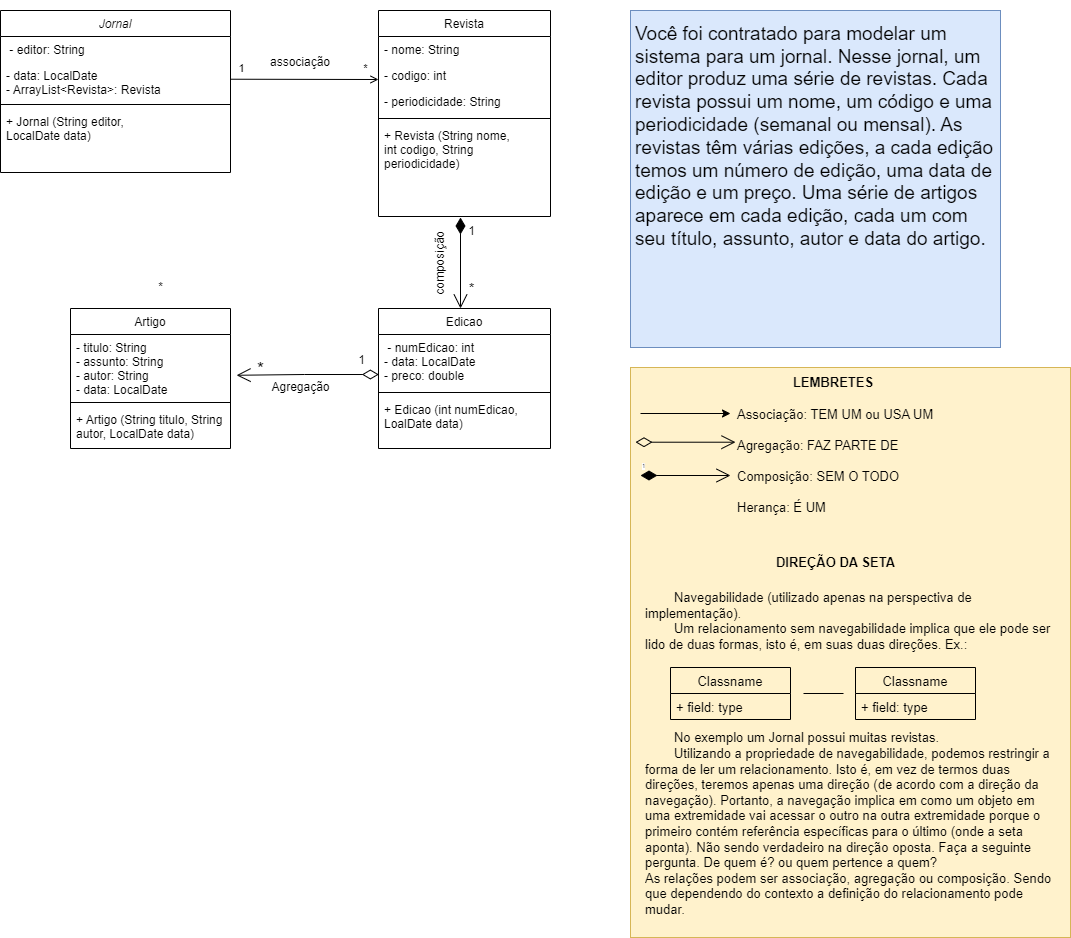

The diagram above was exported from draw.io. Its source (the exported page's mxGraphModel, read from the mxfile embedded in the PNG):
<mxGraphModel dx="1290" dy="570" grid="1" gridSize="10" guides="1" tooltips="1" connect="1" arrows="1" fold="1" page="1" pageScale="1" pageWidth="827" pageHeight="1169" math="0" shadow="0">
  <root>
    <mxCell id="WIyWlLk6GJQsqaUBKTNV-0" />
    <mxCell id="WIyWlLk6GJQsqaUBKTNV-1" parent="WIyWlLk6GJQsqaUBKTNV-0" />
    <mxCell id="ETVwyJg8WLqMiIPA3dRs-0" value="&lt;font style=&quot;font-size: 19px;&quot;&gt;&lt;br&gt;Você foi contratado para modelar um sistema para um jornal. Nesse jornal, um editor produz uma série de revistas. Cada revista possui um nome, um código e uma&lt;br&gt;periodicidade (semanal ou mensal). As revistas têm várias edições, a cada edição temos um número de edição, uma data de edição e um preço. Uma série de artigos aparece em cada edição, cada um com seu título, assunto, autor e data do artigo.&lt;br&gt;&lt;/font&gt;" style="text;html=1;strokeColor=#6c8ebf;fillColor=#dae8fc;spacing=5;spacingTop=-20;whiteSpace=wrap;overflow=hidden;rounded=0;" parent="WIyWlLk6GJQsqaUBKTNV-1" vertex="1">
      <mxGeometry x="760" y="103" width="370" height="337" as="geometry" />
    </mxCell>
    <mxCell id="ETVwyJg8WLqMiIPA3dRs-7" value="Jornal" style="swimlane;fontStyle=2;align=center;verticalAlign=top;childLayout=stackLayout;horizontal=1;startSize=26;horizontalStack=0;resizeParent=1;resizeLast=0;collapsible=1;marginBottom=0;rounded=0;shadow=0;strokeWidth=1;" parent="WIyWlLk6GJQsqaUBKTNV-1" vertex="1">
      <mxGeometry x="130" y="103" width="230" height="162" as="geometry">
        <mxRectangle x="230" y="140" width="160" height="26" as="alternateBounds" />
      </mxGeometry>
    </mxCell>
    <mxCell id="ETVwyJg8WLqMiIPA3dRs-8" value=" - editor: String" style="text;align=left;verticalAlign=top;spacingLeft=4;spacingRight=4;overflow=hidden;rotatable=0;points=[[0,0.5],[1,0.5]];portConstraint=eastwest;" parent="ETVwyJg8WLqMiIPA3dRs-7" vertex="1">
      <mxGeometry y="26" width="230" height="26" as="geometry" />
    </mxCell>
    <mxCell id="ETVwyJg8WLqMiIPA3dRs-9" value="- data: LocalDate&#10;- ArrayList&lt;Revista&gt;: Revista" style="text;align=left;verticalAlign=top;spacingLeft=4;spacingRight=4;overflow=hidden;rotatable=0;points=[[0,0.5],[1,0.5]];portConstraint=eastwest;rounded=0;shadow=0;html=0;" parent="ETVwyJg8WLqMiIPA3dRs-7" vertex="1">
      <mxGeometry y="52" width="230" height="38" as="geometry" />
    </mxCell>
    <mxCell id="ETVwyJg8WLqMiIPA3dRs-10" value="" style="line;html=1;strokeWidth=1;align=left;verticalAlign=middle;spacingTop=-1;spacingLeft=3;spacingRight=3;rotatable=0;labelPosition=right;points=[];portConstraint=eastwest;" parent="ETVwyJg8WLqMiIPA3dRs-7" vertex="1">
      <mxGeometry y="90" width="230" height="8" as="geometry" />
    </mxCell>
    <mxCell id="ETVwyJg8WLqMiIPA3dRs-11" value="+ Jornal (String editor, &#10;LocalDate data)" style="text;align=left;verticalAlign=top;spacingLeft=4;spacingRight=4;overflow=hidden;rotatable=0;points=[[0,0.5],[1,0.5]];portConstraint=eastwest;" parent="ETVwyJg8WLqMiIPA3dRs-7" vertex="1">
      <mxGeometry y="98" width="230" height="44" as="geometry" />
    </mxCell>
    <mxCell id="ETVwyJg8WLqMiIPA3dRs-12" value="Artigo" style="swimlane;fontStyle=0;align=center;verticalAlign=top;childLayout=stackLayout;horizontal=1;startSize=26;horizontalStack=0;resizeParent=1;resizeLast=0;collapsible=1;marginBottom=0;rounded=0;shadow=0;strokeWidth=1;" parent="WIyWlLk6GJQsqaUBKTNV-1" vertex="1">
      <mxGeometry x="200" y="401" width="160" height="140" as="geometry">
        <mxRectangle x="130" y="380" width="160" height="26" as="alternateBounds" />
      </mxGeometry>
    </mxCell>
    <mxCell id="ETVwyJg8WLqMiIPA3dRs-13" value="- titulo: String&#10;- assunto: String&#10;- autor: String&#10;- data: LocalDate&#10;" style="text;align=left;verticalAlign=top;spacingLeft=4;spacingRight=4;overflow=hidden;rotatable=0;points=[[0,0.5],[1,0.5]];portConstraint=eastwest;" parent="ETVwyJg8WLqMiIPA3dRs-12" vertex="1">
      <mxGeometry y="26" width="160" height="64" as="geometry" />
    </mxCell>
    <mxCell id="ETVwyJg8WLqMiIPA3dRs-14" value="" style="line;html=1;strokeWidth=1;align=left;verticalAlign=middle;spacingTop=-1;spacingLeft=3;spacingRight=3;rotatable=0;labelPosition=right;points=[];portConstraint=eastwest;" parent="ETVwyJg8WLqMiIPA3dRs-12" vertex="1">
      <mxGeometry y="90" width="160" height="8" as="geometry" />
    </mxCell>
    <mxCell id="ETVwyJg8WLqMiIPA3dRs-15" value="+ Artigo (String titulo, String &#10;autor, LocalDate data)" style="text;align=left;verticalAlign=top;spacingLeft=4;spacingRight=4;overflow=hidden;rotatable=0;points=[[0,0.5],[1,0.5]];portConstraint=eastwest;fontStyle=0" parent="ETVwyJg8WLqMiIPA3dRs-12" vertex="1">
      <mxGeometry y="98" width="160" height="42" as="geometry" />
    </mxCell>
    <mxCell id="ETVwyJg8WLqMiIPA3dRs-16" value="Edicao" style="swimlane;fontStyle=0;align=center;verticalAlign=top;childLayout=stackLayout;horizontal=1;startSize=26;horizontalStack=0;resizeParent=1;resizeLast=0;collapsible=1;marginBottom=0;rounded=0;shadow=0;strokeWidth=1;" parent="WIyWlLk6GJQsqaUBKTNV-1" vertex="1">
      <mxGeometry x="508" y="401" width="172" height="140" as="geometry">
        <mxRectangle x="340" y="380" width="170" height="26" as="alternateBounds" />
      </mxGeometry>
    </mxCell>
    <mxCell id="ETVwyJg8WLqMiIPA3dRs-17" value=" - numEdicao: int&#10;- data: LocalDate&#10;- preco: double" style="text;align=left;verticalAlign=top;spacingLeft=4;spacingRight=4;overflow=hidden;rotatable=0;points=[[0,0.5],[1,0.5]];portConstraint=eastwest;" parent="ETVwyJg8WLqMiIPA3dRs-16" vertex="1">
      <mxGeometry y="26" width="172" height="54" as="geometry" />
    </mxCell>
    <mxCell id="ETVwyJg8WLqMiIPA3dRs-18" value="" style="line;html=1;strokeWidth=1;align=left;verticalAlign=middle;spacingTop=-1;spacingLeft=3;spacingRight=3;rotatable=0;labelPosition=right;points=[];portConstraint=eastwest;" parent="ETVwyJg8WLqMiIPA3dRs-16" vertex="1">
      <mxGeometry y="80" width="172" height="8" as="geometry" />
    </mxCell>
    <mxCell id="ETVwyJg8WLqMiIPA3dRs-19" value="+ Edicao (int numEdicao, &#10;LoalDate data)" style="text;align=left;verticalAlign=top;spacingLeft=4;spacingRight=4;overflow=hidden;rotatable=0;points=[[0,0.5],[1,0.5]];portConstraint=eastwest;" parent="ETVwyJg8WLqMiIPA3dRs-16" vertex="1">
      <mxGeometry y="88" width="172" height="52" as="geometry" />
    </mxCell>
    <mxCell id="ETVwyJg8WLqMiIPA3dRs-20" value="Revista" style="swimlane;fontStyle=0;align=center;verticalAlign=top;childLayout=stackLayout;horizontal=1;startSize=26;horizontalStack=0;resizeParent=1;resizeLast=0;collapsible=1;marginBottom=0;rounded=0;shadow=0;strokeWidth=1;" parent="WIyWlLk6GJQsqaUBKTNV-1" vertex="1">
      <mxGeometry x="508" y="103" width="172" height="206" as="geometry">
        <mxRectangle x="550" y="140" width="160" height="26" as="alternateBounds" />
      </mxGeometry>
    </mxCell>
    <mxCell id="ETVwyJg8WLqMiIPA3dRs-21" value="- nome: String" style="text;align=left;verticalAlign=top;spacingLeft=4;spacingRight=4;overflow=hidden;rotatable=0;points=[[0,0.5],[1,0.5]];portConstraint=eastwest;" parent="ETVwyJg8WLqMiIPA3dRs-20" vertex="1">
      <mxGeometry y="26" width="172" height="26" as="geometry" />
    </mxCell>
    <mxCell id="ETVwyJg8WLqMiIPA3dRs-29" value="- codigo: int" style="text;align=left;verticalAlign=top;spacingLeft=4;spacingRight=4;overflow=hidden;rotatable=0;points=[[0,0.5],[1,0.5]];portConstraint=eastwest;rounded=0;shadow=0;html=0;" parent="ETVwyJg8WLqMiIPA3dRs-20" vertex="1">
      <mxGeometry y="52" width="172" height="26" as="geometry" />
    </mxCell>
    <mxCell id="ETVwyJg8WLqMiIPA3dRs-23" value="- periodicidade: String" style="text;align=left;verticalAlign=top;spacingLeft=4;spacingRight=4;overflow=hidden;rotatable=0;points=[[0,0.5],[1,0.5]];portConstraint=eastwest;rounded=0;shadow=0;html=0;" parent="ETVwyJg8WLqMiIPA3dRs-20" vertex="1">
      <mxGeometry y="78" width="172" height="26" as="geometry" />
    </mxCell>
    <mxCell id="ETVwyJg8WLqMiIPA3dRs-24" value="" style="line;html=1;strokeWidth=1;align=left;verticalAlign=middle;spacingTop=-1;spacingLeft=3;spacingRight=3;rotatable=0;labelPosition=right;points=[];portConstraint=eastwest;" parent="ETVwyJg8WLqMiIPA3dRs-20" vertex="1">
      <mxGeometry y="104" width="172" height="8" as="geometry" />
    </mxCell>
    <mxCell id="ETVwyJg8WLqMiIPA3dRs-25" value="+ Revista (String nome, &#10;int codigo, String &#10;periodicidade)" style="text;align=left;verticalAlign=top;spacingLeft=4;spacingRight=4;overflow=hidden;rotatable=0;points=[[0,0.5],[1,0.5]];portConstraint=eastwest;" parent="ETVwyJg8WLqMiIPA3dRs-20" vertex="1">
      <mxGeometry y="112" width="172" height="68" as="geometry" />
    </mxCell>
    <mxCell id="ETVwyJg8WLqMiIPA3dRs-26" value="" style="endArrow=open;shadow=0;strokeWidth=1;rounded=0;endFill=1;edgeStyle=elbowEdgeStyle;elbow=vertical;" parent="WIyWlLk6GJQsqaUBKTNV-1" edge="1">
      <mxGeometry x="0.5" y="41" relative="1" as="geometry">
        <mxPoint x="360" y="171.72413793103453" as="sourcePoint" />
        <mxPoint x="507.9999999999998" y="171.72413793103453" as="targetPoint" />
        <mxPoint x="-40" y="32" as="offset" />
      </mxGeometry>
    </mxCell>
    <mxCell id="ETVwyJg8WLqMiIPA3dRs-27" value="" style="resizable=0;align=left;verticalAlign=bottom;labelBackgroundColor=none;fontSize=12;" parent="ETVwyJg8WLqMiIPA3dRs-26" connectable="0" vertex="1">
      <mxGeometry x="-1" relative="1" as="geometry">
        <mxPoint y="4" as="offset" />
      </mxGeometry>
    </mxCell>
    <mxCell id="ETVwyJg8WLqMiIPA3dRs-31" value="1" style="edgeLabel;html=1;align=center;verticalAlign=middle;resizable=0;points=[];" parent="ETVwyJg8WLqMiIPA3dRs-26" connectable="0" vertex="1">
      <mxGeometry x="-0.8496" relative="1" as="geometry">
        <mxPoint y="-12" as="offset" />
      </mxGeometry>
    </mxCell>
    <mxCell id="ETVwyJg8WLqMiIPA3dRs-32" value="*" style="edgeLabel;html=1;align=center;verticalAlign=middle;resizable=0;points=[];" parent="ETVwyJg8WLqMiIPA3dRs-26" connectable="0" vertex="1">
      <mxGeometry x="0.8149" y="-1" relative="1" as="geometry">
        <mxPoint y="-13" as="offset" />
      </mxGeometry>
    </mxCell>
    <mxCell id="ETVwyJg8WLqMiIPA3dRs-30" value="associação" style="text;html=1;strokeColor=none;fillColor=none;align=center;verticalAlign=middle;whiteSpace=wrap;rounded=0;" parent="WIyWlLk6GJQsqaUBKTNV-1" vertex="1">
      <mxGeometry x="400" y="140" width="60" height="30" as="geometry" />
    </mxCell>
    <mxCell id="ETVwyJg8WLqMiIPA3dRs-33" value="" style="endArrow=open;html=1;endSize=12;startArrow=diamondThin;startSize=14;startFill=1;align=left;verticalAlign=bottom;fontSize=17;rounded=0;targetPerimeterSpacing=7;" parent="WIyWlLk6GJQsqaUBKTNV-1" edge="1">
      <mxGeometry x="-0.875" y="10" relative="1" as="geometry">
        <mxPoint x="590" y="310" as="sourcePoint" />
        <mxPoint x="590" y="401" as="targetPoint" />
        <mxPoint as="offset" />
      </mxGeometry>
    </mxCell>
    <mxCell id="ETVwyJg8WLqMiIPA3dRs-34" value="1" style="edgeLabel;html=1;align=center;verticalAlign=middle;resizable=0;points=[];fontSize=12;" parent="ETVwyJg8WLqMiIPA3dRs-33" connectable="0" vertex="1">
      <mxGeometry x="-0.7157" y="-2" relative="1" as="geometry">
        <mxPoint x="12" as="offset" />
      </mxGeometry>
    </mxCell>
    <mxCell id="ETVwyJg8WLqMiIPA3dRs-36" value="&lt;font style=&quot;font-size: 14px;&quot;&gt;*&lt;/font&gt;" style="edgeLabel;html=1;align=center;verticalAlign=middle;resizable=0;points=[];" parent="ETVwyJg8WLqMiIPA3dRs-33" connectable="0" vertex="1">
      <mxGeometry x="0.5416" y="2" relative="1" as="geometry">
        <mxPoint x="8" as="offset" />
      </mxGeometry>
    </mxCell>
    <mxCell id="ETVwyJg8WLqMiIPA3dRs-35" value="composição" style="text;html=1;strokeColor=none;fillColor=none;align=center;verticalAlign=middle;whiteSpace=wrap;rounded=0;rotation=-90;" parent="WIyWlLk6GJQsqaUBKTNV-1" vertex="1">
      <mxGeometry x="540" y="341" width="60" height="30" as="geometry" />
    </mxCell>
    <mxCell id="ETVwyJg8WLqMiIPA3dRs-37" value="&lt;font style=&quot;font-size: 12px;&quot;&gt;1&lt;/font&gt;" style="edgeLabel;html=1;align=center;verticalAlign=middle;resizable=0;points=[];fontSize=19;" parent="WIyWlLk6GJQsqaUBKTNV-1" connectable="0" vertex="1">
      <mxGeometry x="490.0179518766622" y="450.0026140940788" as="geometry" />
    </mxCell>
    <mxCell id="ETVwyJg8WLqMiIPA3dRs-38" value="*" style="edgeLabel;html=1;align=center;verticalAlign=middle;resizable=0;points=[];fontSize=18;" parent="WIyWlLk6GJQsqaUBKTNV-1" connectable="0" vertex="1">
      <mxGeometry x="379.9979192363646" y="519.9957250996215" as="geometry">
        <mxPoint x="10" y="-58" as="offset" />
      </mxGeometry>
    </mxCell>
    <mxCell id="CxL8JZ3YKJciEGueD1BG-0" value="&lt;br&gt;&lt;br&gt;&lt;br&gt;" style="rounded=0;whiteSpace=wrap;html=1;fontSize=13;fillColor=#fff2cc;strokeColor=#d6b656;" parent="WIyWlLk6GJQsqaUBKTNV-1" vertex="1">
      <mxGeometry x="760" y="460" width="440" height="570" as="geometry" />
    </mxCell>
    <mxCell id="CxL8JZ3YKJciEGueD1BG-1" value="Associação: TEM UM ou USA UM&lt;br&gt;&lt;br&gt;Agregação: FAZ PARTE DE&lt;br&gt;&lt;br&gt;Composição: SEM O TODO&amp;nbsp;&lt;br&gt;&lt;br&gt;Herança: É UM" style="text;html=1;strokeColor=none;fillColor=none;align=left;verticalAlign=middle;whiteSpace=wrap;rounded=0;fontSize=13;" parent="WIyWlLk6GJQsqaUBKTNV-1" vertex="1">
      <mxGeometry x="865" y="526" width="240" height="55" as="geometry" />
    </mxCell>
    <mxCell id="CxL8JZ3YKJciEGueD1BG-2" value="LEMBRETES" style="text;html=1;strokeColor=none;fillColor=none;align=center;verticalAlign=middle;whiteSpace=wrap;rounded=0;fontSize=13;fontStyle=1" parent="WIyWlLk6GJQsqaUBKTNV-1" vertex="1">
      <mxGeometry x="933" y="460" width="60" height="30" as="geometry" />
    </mxCell>
    <mxCell id="CxL8JZ3YKJciEGueD1BG-3" value="" style="endArrow=classic;html=1;rounded=0;fontSize=13;" parent="WIyWlLk6GJQsqaUBKTNV-1" edge="1">
      <mxGeometry width="50" height="50" relative="1" as="geometry">
        <mxPoint x="770" y="506" as="sourcePoint" />
        <mxPoint x="860" y="506" as="targetPoint" />
      </mxGeometry>
    </mxCell>
    <mxCell id="CxL8JZ3YKJciEGueD1BG-4" value="" style="endArrow=open;html=1;endSize=12;startArrow=diamondThin;startSize=14;startFill=0;edgeStyle=orthogonalEdgeStyle;rounded=0;fontSize=6;" parent="WIyWlLk6GJQsqaUBKTNV-1" edge="1">
      <mxGeometry relative="1" as="geometry">
        <mxPoint x="765" y="534.71" as="sourcePoint" />
        <mxPoint x="865" y="534.71" as="targetPoint" />
      </mxGeometry>
    </mxCell>
    <mxCell id="CxL8JZ3YKJciEGueD1BG-5" value="1" style="endArrow=open;html=1;endSize=12;startArrow=diamondThin;startSize=14;startFill=1;edgeStyle=orthogonalEdgeStyle;align=left;verticalAlign=bottom;rounded=0;fontSize=6;" parent="WIyWlLk6GJQsqaUBKTNV-1" edge="1">
      <mxGeometry x="-1" y="3" relative="1" as="geometry">
        <mxPoint x="770" y="568" as="sourcePoint" />
        <mxPoint x="860" y="568" as="targetPoint" />
      </mxGeometry>
    </mxCell>
    <mxCell id="CxL8JZ3YKJciEGueD1BG-6" value="DIREÇÃO DA SETA" style="text;html=1;strokeColor=none;fillColor=none;align=center;verticalAlign=middle;whiteSpace=wrap;rounded=0;fontSize=13;fontStyle=1" parent="WIyWlLk6GJQsqaUBKTNV-1" vertex="1">
      <mxGeometry x="901" y="640" width="129" height="30" as="geometry" />
    </mxCell>
    <mxCell id="CxL8JZ3YKJciEGueD1BG-7" value="&lt;div&gt;&lt;span style=&quot;&quot;&gt;&#09;&lt;/span&gt;&lt;span style=&quot;white-space: pre;&quot;&gt;&#09;&lt;/span&gt;Navegabilidade (utilizado apenas na perspectiva de implementação).&lt;/div&gt;&lt;div&gt;&lt;span style=&quot;&quot;&gt;&#09;&lt;/span&gt;&lt;span style=&quot;white-space: pre;&quot;&gt;&#09;&lt;/span&gt;Um relacionamento sem navegabilidade implica que ele pode ser lido de duas formas, isto é, em suas duas direções. Ex.:&amp;nbsp;&lt;/div&gt;&lt;div&gt;&lt;br&gt;&lt;/div&gt;&lt;div&gt;&lt;br&gt;&lt;/div&gt;&lt;div&gt;&lt;br&gt;&lt;/div&gt;&lt;div&gt;&lt;br&gt;&lt;/div&gt;&lt;div&gt;&lt;br&gt;&lt;/div&gt;&lt;div&gt;&lt;div&gt;&lt;span style=&quot;white-space: pre;&quot;&gt;&#09;&lt;/span&gt;No exemplo um Jornal possui muitas revistas.&lt;/div&gt;&lt;div&gt;&lt;span style=&quot;&quot;&gt;&#09;&lt;/span&gt;&lt;span style=&quot;white-space: pre;&quot;&gt;&#09;&lt;/span&gt;Utilizando a propriedade de navegabilidade, podemos restringir a forma de ler um relacionamento. Isto é, em vez de termos duas direções, teremos apenas uma direção (de acordo com a direção da navegação). Portanto, a navegação implica em como um objeto em uma extremidade vai acessar o outro na outra extremidade porque o primeiro contém referência específicas para o último (onde a seta aponta). Não sendo verdadeiro na direção oposta. Faça a seguinte pergunta. De quem é? ou quem pertence a quem?&lt;/div&gt;&lt;div&gt;As relações podem ser associação, agregação ou composição.&amp;nbsp;&lt;span style=&quot;background-color: initial;&quot;&gt;Sendo que dependendo do contexto a definição do relacionamento pode mudar.&lt;/span&gt;&lt;/div&gt;&lt;/div&gt;" style="text;html=1;strokeColor=none;fillColor=none;spacing=5;spacingTop=-20;whiteSpace=wrap;overflow=hidden;rounded=0;fontSize=13;" parent="WIyWlLk6GJQsqaUBKTNV-1" vertex="1">
      <mxGeometry x="770" y="693" width="420" height="329" as="geometry" />
    </mxCell>
    <mxCell id="CxL8JZ3YKJciEGueD1BG-8" value="" style="line;strokeWidth=1;fillColor=none;align=left;verticalAlign=middle;spacingTop=-1;spacingLeft=3;spacingRight=3;rotatable=0;labelPosition=right;points=[];portConstraint=eastwest;fontSize=13;" parent="WIyWlLk6GJQsqaUBKTNV-1" vertex="1">
      <mxGeometry x="933" y="782" width="40" height="8" as="geometry" />
    </mxCell>
    <mxCell id="CxL8JZ3YKJciEGueD1BG-9" value="Classname" style="swimlane;fontStyle=0;childLayout=stackLayout;horizontal=1;startSize=26;fillColor=none;horizontalStack=0;resizeParent=1;resizeParentMax=0;resizeLast=0;collapsible=1;marginBottom=0;fontSize=13;" parent="WIyWlLk6GJQsqaUBKTNV-1" vertex="1">
      <mxGeometry x="800" y="760" width="120" height="52" as="geometry" />
    </mxCell>
    <mxCell id="CxL8JZ3YKJciEGueD1BG-10" value="+ field: type" style="text;strokeColor=none;fillColor=none;align=left;verticalAlign=top;spacingLeft=4;spacingRight=4;overflow=hidden;rotatable=0;points=[[0,0.5],[1,0.5]];portConstraint=eastwest;fontSize=13;" parent="CxL8JZ3YKJciEGueD1BG-9" vertex="1">
      <mxGeometry y="26" width="120" height="26" as="geometry" />
    </mxCell>
    <mxCell id="CxL8JZ3YKJciEGueD1BG-11" value="Classname" style="swimlane;fontStyle=0;childLayout=stackLayout;horizontal=1;startSize=26;fillColor=none;horizontalStack=0;resizeParent=1;resizeParentMax=0;resizeLast=0;collapsible=1;marginBottom=0;fontSize=13;" parent="WIyWlLk6GJQsqaUBKTNV-1" vertex="1">
      <mxGeometry x="985" y="760" width="120" height="52" as="geometry" />
    </mxCell>
    <mxCell id="CxL8JZ3YKJciEGueD1BG-12" value="+ field: type" style="text;strokeColor=none;fillColor=none;align=left;verticalAlign=top;spacingLeft=4;spacingRight=4;overflow=hidden;rotatable=0;points=[[0,0.5],[1,0.5]];portConstraint=eastwest;fontSize=13;" parent="CxL8JZ3YKJciEGueD1BG-11" vertex="1">
      <mxGeometry y="26" width="120" height="26" as="geometry" />
    </mxCell>
    <mxCell id="bb64QvaG1EZyxsu8LQ3M-0" value="" style="endArrow=open;html=1;endSize=12;startArrow=diamondThin;startSize=14;startFill=0;edgeStyle=orthogonalEdgeStyle;rounded=0;entryX=1.038;entryY=0.637;entryDx=0;entryDy=0;exitX=0.002;exitY=0.741;exitDx=0;exitDy=0;exitPerimeter=0;entryPerimeter=0;" parent="WIyWlLk6GJQsqaUBKTNV-1" source="ETVwyJg8WLqMiIPA3dRs-17" target="ETVwyJg8WLqMiIPA3dRs-13" edge="1">
      <mxGeometry relative="1" as="geometry">
        <mxPoint x="280" y="270" as="sourcePoint" />
        <mxPoint x="380" y="308" as="targetPoint" />
      </mxGeometry>
    </mxCell>
    <mxCell id="bb64QvaG1EZyxsu8LQ3M-3" value="*" style="text;html=1;align=center;verticalAlign=middle;resizable=0;points=[];autosize=1;strokeColor=none;fillColor=none;" parent="WIyWlLk6GJQsqaUBKTNV-1" vertex="1">
      <mxGeometry x="275" y="365" width="30" height="30" as="geometry" />
    </mxCell>
    <mxCell id="bb64QvaG1EZyxsu8LQ3M-4" value="Agregação" style="text;html=1;align=center;verticalAlign=middle;resizable=0;points=[];autosize=1;strokeColor=none;fillColor=none;rotation=0;" parent="WIyWlLk6GJQsqaUBKTNV-1" vertex="1">
      <mxGeometry x="390" y="465" width="80" height="30" as="geometry" />
    </mxCell>
  </root>
</mxGraphModel>